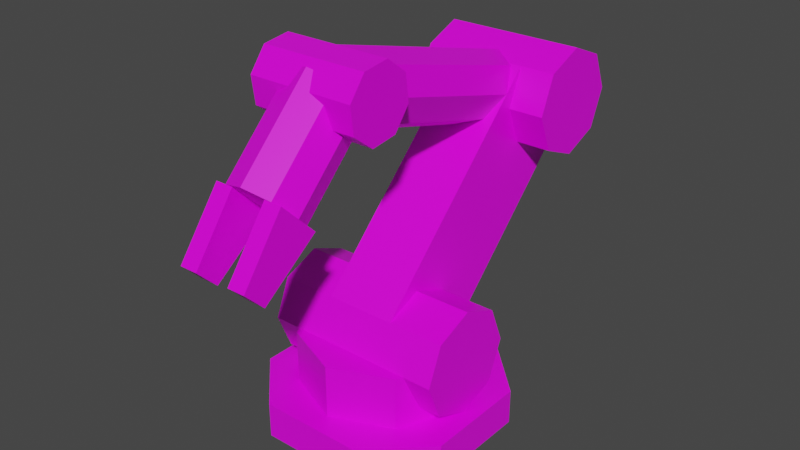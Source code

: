 # Source: robot_arm.blend  (saved by Blender 2.92.15; exported with 4.5.12 LTS)
import bpy
from mathutils import Matrix  # noqa: F401  (used for matrix-valued properties, if any)

bpy.ops.wm.read_factory_settings(use_empty=True)
scene = bpy.context.scene
scene.name = 'Scene'

# ---- collections
col_collection = bpy.data.collections.new('Collection'); scene.collection.children.link(col_collection)

# ---- images (referenced by path relative to the original .blend; pixels are not part of the script)
import os
ASSET_DIR = os.environ.get("B2B_ASSET_DIR", "")  # directory of the original .blend (textures are referenced by path, not embedded)
HERE = os.path.dirname(os.path.abspath(__file__))  # packed textures are extracted next to this script under _unpacked/

def load_image(name, relpath, width, height, colorspace="sRGB"):
    """Load a texture the original file referenced (path relative to the .blend, or extracted next to this script)."""
    p = next((c for c in (os.path.join(HERE, relpath), os.path.join(ASSET_DIR, relpath)) if relpath and os.path.exists(c)), "")
    if p:
        img = bpy.data.images.load(p, check_existing=True)
        img.name = name
    else:  # same state as the original file: an image datablock whose file is absent (Cycles renders it pink)
        img = bpy.data.images.new(name, width, height)
        img.source = "FILE"
        img.filepath = "//" + (relpath or name)
    img.colorspace_settings.name = colorspace
    return img
img_tex_robotarm = load_image('tex_robotarm', 'tex_robotarm.png', 1024, 1024, 'sRGB')

# ---- materials (node trees are filled in below, after node groups)
mat_material = bpy.data.materials.new('Material')
mat_material.alpha_threshold = 0.0
mat_material.use_transparent_shadow = False
mat_material.line_color = (0.0, 0.0, 0.0, 1.0)

# ---- material node trees
mat_material.use_nodes = True; mat_material.node_tree.nodes.clear()
_N = mat_material.node_tree.nodes; _L = mat_material.node_tree.links
n0 = _N.new('ShaderNodeOutputMaterial'); n0.name = 'Material Output'; n0.location = (300, 300)
n1 = _N.new('ShaderNodeBsdfPrincipled'); n1.name = 'Principled BSDF'; n1.location = (10, 300)
n1.distribution = 'GGX'
n1.subsurface_method = 'BURLEY'
n1.inputs[2].default_value = 0.4
n1.inputs[3].default_value = 1.45
n1.inputs[27].default_value = (0.0, 0.0, 0.0, 1.0)
n1.inputs[28].default_value = 1.0
n2 = _N.new('ShaderNodeTexImage'); n2.name = 'Image Texture'; n2.location = (-300, 294)
n2.image = img_tex_robotarm
_L.new(n1.outputs[0], n0.inputs[0])
_L.new(n2.outputs[0], n1.inputs[0])
n0.is_active_output = True

# ---- world
world_world = bpy.data.worlds.new('World'); scene.world = world_world
world_world.use_nodes = True; world_world.node_tree.nodes.clear()
_N = world_world.node_tree.nodes; _L = world_world.node_tree.links
n0 = _N.new('ShaderNodeOutputWorld'); n0.name = 'World Output'; n0.location = (300, 300)
n1 = _N.new('ShaderNodeBackground'); n1.name = 'Background'; n1.location = (10, 300)
n1.inputs[0].default_value = (0.05088, 0.05088, 0.05088, 1.0)
_L.new(n1.outputs[0], n0.inputs[0])
n0.is_active_output = True
world_world.color = (0.05088, 0.05088, 0.05088)
world_world.use_sun_shadow = False
world_world.sun_shadow_jitter_overblur = 0.0

# ---- meshes
me_cube = bpy.data.meshes.new('Cube')
me_cube.from_pydata([(6.519e-09, 0.12, 0.05), (6.519e-09, 0.12, 0.125), (0.08485, 0.08485, 0.05), (0.08485, 0.08485, 0.125), (0.12, -6.102e-09, 0.05), (0.12, -6.102e-09, 0.125), (0.08485, -0.08485, 0.05), (0.08485, -0.08485, 0.125), (-3.971e-09, -0.12, 0.05), (-3.971e-09, -0.12, 0.125), (-0.08485, -0.08485, 0.05), (-0.08485, -0.08485, 0.125), (-0.12, 5.742e-10, 0.05), (-0.12, 5.742e-10, 0.125), (-0.08485, 0.08485, 0.05), (-0.08485, 0.08485, 0.125), (-0.13, 0.05303, 0.07197), (-0.05, 0.05303, 0.07197), (-0.13, -2.235e-08, 0.05), (-0.13, -0.05303, 0.07197), (-0.13, -0.075, 0.125), (-0.13, -0.05303, 0.178), (-0.05, -0.05303, 0.178), (-0.13, -2.235e-08, 0.2), (-0.05, 7.451e-09, 0.2), (-0.13, 0.05303, 0.178), (-0.05, 0.05303, 0.178), (-0.13, 0.075, 0.125), (-0.05, 0.075, 0.125), (0.13, 0.05303, 0.07197), (0.13, 2.98e-08, 0.05), (0.13, -0.05303, 0.07197), (0.13, -0.075, 0.125), (0.13, -0.05303, 0.178), (0.13, 1.863e-08, 0.2), (0.13, 0.05303, 0.178), (0.13, 0.075, 0.125), (0.05, 0.075, 0.125), (0.05, 0.05303, 0.178), (0.05, 1.49e-08, 0.2), (0.05, -0.05303, 0.178), (0.05, 0.05303, 0.07197), (-0.1, 0.3182, 0.3371), (-0.05, 0.3182, 0.3371), (-0.1, 0.2652, 0.3152), (-0.05, 0.2652, 0.3152), (-0.1, 0.2121, 0.3371), (-0.05, 0.2121, 0.3371), (-0.1, 0.1902, 0.3902), (-0.05, 0.1902, 0.3902), (-0.1, 0.2121, 0.4432), (-0.05, 0.2121, 0.4432), (-0.1, 0.2652, 0.4652), (-0.1, 0.3182, 0.4432), (-0.1, 0.3402, 0.3902), (0.1, 0.3182, 0.3371), (0.1, 0.2652, 0.3152), (0.1, 0.2121, 0.3371), (0.1, 0.1902, 0.3902), (0.1, 0.2121, 0.4432), (0.1, 0.2652, 0.4652), (0.1, 0.3182, 0.4432), (0.1, 0.3402, 0.3902), (0.05, 0.2121, 0.4432), (0.05, 0.1902, 0.3902), (0.05, 0.2121, 0.3371), (0.05, 0.2652, 0.3152), (0.05, 0.3182, 0.3371), (0.075, -0.08412, 0.5355), (-0.075, -0.08412, 0.5355), (0.075, -0.1221, 0.5305), (-0.075, -0.1221, 0.5305), (0.075, -0.1454, 0.5002), (-0.075, -0.1454, 0.5002), (0.075, -0.1404, 0.4622), (-0.075, -0.1404, 0.4622), (0.075, -0.11, 0.4389), (-0.075, -0.11, 0.4389), (0.075, -0.07206, 0.4439), (-0.075, -0.07206, 0.4439), (0.075, -0.04876, 0.4743), (-0.075, -0.04876, 0.4743), (0.075, -0.05376, 0.5122), (-0.075, -0.05376, 0.5122), (3.725e-09, 0.2781, 0.4385), (3.725e-09, -0.08412, 0.5355), (0.03536, 0.2743, 0.4243), (0.03536, -0.08791, 0.5214), (0.05, 0.2652, 0.3902), (0.05, -0.09706, 0.4872), (0.03536, 0.256, 0.356), (0.03536, -0.1062, 0.4531), (-6.458e-10, 0.2522, 0.3419), (-6.458e-10, -0.11, 0.4389), (-0.03536, 0.256, 0.356), (-0.03536, -0.1062, 0.4531), (-0.05, 0.2652, 0.3902), (-0.05, -0.09706, 0.4872), (-0.03536, 0.2743, 0.4243), (-0.03536, -0.08791, 0.5214), (3.353e-09, -0.1324, 0.5226), (3.353e-09, -0.2385, 0.4165), (0.03536, -0.1221, 0.5122), (0.03536, -0.2281, 0.4062), (0.05, -0.09706, 0.4872), (0.05, -0.2031, 0.3812), (0.03536, -0.07206, 0.4622), (0.03536, -0.1781, 0.3562), (-1.018e-09, -0.0617, 0.4519), (-1.018e-09, -0.1678, 0.3458), (-0.03536, -0.07206, 0.4622), (-0.03536, -0.1781, 0.3562), (-0.05, -0.09706, 0.4872), (-0.05, -0.2031, 0.3812), (-0.03536, -0.1221, 0.5122), (-0.03536, -0.2281, 0.4062), (-0.075, -0.15, 0.0), (0.15, -0.075, 0.0), (-0.15, 0.075, 0.0), (0.075, 0.15, 0.0), (-0.15, -0.075, 0.0), (0.075, -0.15, 0.0), (0.15, 0.075, 0.0), (-0.075, 0.15, 0.0), (-0.075, -0.15, 0.05), (0.15, -0.075, 0.05), (-0.15, 0.075, 0.05), (0.075, 0.15, 0.05), (-0.15, -0.075, 0.05), (0.075, -0.15, 0.05), (0.15, 0.075, 0.05), (-0.075, 0.15, 0.05), (-0.05, -0.2597, 0.2963), (-0.05, -0.288, 0.3246), (-0.05, -0.1784, 0.3564), (-0.05, -0.2279, 0.4059), (-0.025, -0.2597, 0.2963), (-0.025, -0.288, 0.3246), (-0.025, -0.1784, 0.3564), (-0.025, -0.2279, 0.4059), (0.025, -0.2597, 0.2963), (0.025, -0.288, 0.3246), (0.025, -0.1784, 0.3564), (0.025, -0.2279, 0.4059), (0.05, -0.2597, 0.2963), (0.05, -0.288, 0.3246), (0.05, -0.1784, 0.3564), (0.05, -0.2279, 0.4059)], [], [(17, 41, 29, 30, 18, 16), (0, 1, 3, 2), (21, 22, 24, 23), (18, 30, 31, 19), (2, 3, 5, 4), (32, 33, 40, 22, 21, 20), (4, 5, 7, 6), (37, 38, 35, 36), (6, 7, 9, 8), (19, 31, 32, 20), (8, 9, 11, 10), (10, 11, 13, 12), (3, 1, 15, 13, 11, 9, 7, 5), (12, 13, 15, 14), (14, 15, 1, 0), (38, 39, 34, 35), (23, 24, 26, 25), (41, 37, 36, 29), (19, 20, 21, 23, 25, 27, 16, 18), (25, 26, 28, 27), (34, 33, 32, 31, 30, 29, 36, 35), (27, 28, 17, 16), (39, 40, 33, 34), (65, 66, 56, 57), (53, 61, 62, 54), (51, 63, 59, 60, 52, 50), (44, 45, 47, 46), (48, 49, 51, 50), (52, 60, 61, 53), (63, 64, 58, 59), (42, 43, 45, 44), (46, 47, 49, 48), (54, 62, 55, 67, 43, 42), (66, 67, 55, 56), (46, 48, 50, 52, 53, 54, 42, 44), (60, 59, 58, 57, 56, 55, 62, 61), (64, 65, 57, 58), (41, 17, 43, 67), (40, 63, 51, 22), (24, 22, 51, 49, 47, 45, 43, 17, 28, 26), (41, 67, 66, 65, 64, 63, 40, 39, 38, 37), (77, 76, 74, 75), (79, 78, 76, 77), (81, 80, 78, 79), (106, 107, 109, 108), (83, 82, 80, 81), (104, 105, 107, 106), (84, 85, 87, 86), (76, 78, 80, 82, 68, 70, 72, 74), (86, 87, 89, 88), (102, 103, 105, 104), (73, 72, 70, 71), (88, 89, 91, 90), (69, 68, 82, 83), (90, 91, 93, 92), (79, 77, 75, 73, 71, 69, 83, 81), (100, 101, 103, 102), (92, 93, 95, 94), (75, 74, 72, 73), (94, 95, 97, 96), (96, 97, 99, 98), (108, 109, 111, 110), (71, 70, 68, 69), (98, 99, 85, 84), (110, 111, 113, 112), (107, 105, 103, 101, 115, 113, 111, 109), (112, 113, 115, 114), (114, 115, 101, 100), (120, 116, 124, 128), (116, 121, 129, 124), (119, 123, 131, 127), (129, 125, 130, 127, 131, 126, 128, 124), (123, 118, 126, 131), (121, 117, 125, 129), (117, 122, 130, 125), (118, 120, 128, 126), (122, 119, 127, 130), (132, 133, 135, 134), (134, 135, 139, 138), (138, 139, 137, 136), (136, 137, 133, 132), (134, 138, 136, 132), (139, 135, 133, 137), (140, 141, 143, 142), (142, 143, 147, 146), (146, 147, 145, 144), (144, 145, 141, 140), (142, 146, 144, 140), (147, 143, 141, 145)])
_uv = me_cube.uv_layers.new(name='UVMap')
_uv.uv.foreach_set('vector', [0.4339, 0.01449, 0.5013, 0.01449, 0.5551, 0.01449, 0.5551, 0.05313, 0.3801, 0.05313, 0.3801, 0.01449, 0.64, 0.7906, 0.5895, 0.7906, 0.5895, 0.7288, 0.64, 0.7288, 0.7229, 0.6341, 0.669, 0.6341, 0.669, 0.5954, 0.7229, 0.5954, 0.3801, 0.05313, 0.5551, 0.05313, 0.5551, 0.09178, 0.3801, 0.09178, 0.64, 0.7288, 0.5895, 0.7288, 0.5895, 0.6669, 0.64, 0.6669, 0.5551, 0.1304, 0.5551, 0.1691, 0.5013, 0.1691, 0.4339, 0.1691, 0.3801, 0.1691, 0.3801, 0.1304, 0.64, 0.6669, 0.5895, 0.6669, 0.5895, 0.6051, 0.64, 0.6051, 0.7141, 0.1304, 0.7141, 0.09178, 0.7679, 0.09178, 0.7679, 0.1304, 0.64, 0.6051, 0.5895, 0.6051, 0.5895, 0.5433, 0.64, 0.5433, 0.3801, 0.09178, 0.5551, 0.09178, 0.5551, 0.1304, 0.3801, 0.1304, 0.64, 0.5433, 0.5895, 0.5433, 0.5895, 0.4814, 0.64, 0.4814, 0.64, 0.4814, 0.5895, 0.4814, 0.5895, 0.4196, 0.64, 0.4196, 0.3397, 0.6762, 0.2959, 0.6324, 0.2959, 0.5706, 0.3397, 0.5269, 0.4015, 0.5269, 0.4452, 0.5706, 0.4452, 0.6324, 0.4015, 0.6762, 0.64, 0.4196, 0.5895, 0.4196, 0.5895, 0.3578, 0.64, 0.3578, 0.64, 0.3578, 0.5895, 0.3578, 0.5895, 0.2959, 0.64, 0.2959, 0.7141, 0.09178, 0.7141, 0.05313, 0.7679, 0.05313, 0.7679, 0.09178, 0.7229, 0.5954, 0.669, 0.5954, 0.669, 0.5568, 0.7229, 0.5568, 0.7141, 0.1691, 0.7141, 0.1304, 0.7679, 0.1304, 0.7679, 0.1691, 0.04182, 0.7704, 0.08046, 0.7704, 0.1078, 0.7977, 0.1078, 0.8364, 0.08046, 0.8637, 0.04182, 0.8637, 0.01449, 0.8364, 0.01449, 0.7977, 0.7229, 0.5568, 0.669, 0.5568, 0.669, 0.5181, 0.7229, 0.5181, 0.2027, 0.8637, 0.1641, 0.8637, 0.1368, 0.8364, 0.1368, 0.7977, 0.1641, 0.7704, 0.2027, 0.7704, 0.2301, 0.7977, 0.2301, 0.8364, 0.7229, 0.5181, 0.669, 0.5181, 0.669, 0.4795, 0.7229, 0.4795, 0.7141, 0.05313, 0.7141, 0.01449, 0.7679, 0.01449, 0.7679, 0.05313, 0.7969, 0.09178, 0.7969, 0.05313, 0.8306, 0.05313, 0.8306, 0.09178, 0.8036, 0.3732, 0.669, 0.3732, 0.669, 0.3346, 0.8036, 0.3346, 0.77, 0.4505, 0.7027, 0.4505, 0.669, 0.4505, 0.669, 0.4119, 0.8036, 0.4119, 0.8036, 0.4505, 0.7913, 0.7017, 0.8249, 0.7017, 0.8249, 0.7403, 0.7913, 0.7403, 0.7913, 0.779, 0.8249, 0.779, 0.8249, 0.8176, 0.7913, 0.8176, 0.8036, 0.4119, 0.669, 0.4119, 0.669, 0.3732, 0.8036, 0.3732, 0.7969, 0.1691, 0.7969, 0.1304, 0.8306, 0.1304, 0.8306, 0.1691, 0.7913, 0.6631, 0.8249, 0.6631, 0.8249, 0.7017, 0.7913, 0.7017, 0.7913, 0.7403, 0.8249, 0.7403, 0.8249, 0.779, 0.7913, 0.779, 0.8036, 0.3346, 0.669, 0.3346, 0.669, 0.2959, 0.7027, 0.2959, 0.77, 0.2959, 0.8036, 0.2959, 0.7969, 0.05313, 0.7969, 0.01449, 0.8306, 0.01449, 0.8306, 0.05313, 0.735, 0.6631, 0.7623, 0.6904, 0.7623, 0.729, 0.735, 0.7564, 0.6963, 0.7564, 0.669, 0.729, 0.669, 0.6904, 0.6963, 0.6631, 0.7518, 0.5455, 0.7518, 0.5068, 0.7792, 0.4795, 0.8178, 0.4795, 0.8451, 0.5068, 0.8451, 0.5455, 0.8178, 0.5728, 0.7792, 0.5728, 0.7969, 0.1304, 0.7969, 0.09178, 0.8306, 0.09178, 0.8306, 0.1304, 0.1155, 0.01449, 0.1828, 0.01449, 0.1828, 0.267, 0.1155, 0.267, 0.3511, 0.01449, 0.3511, 0.267, 0.2838, 0.267, 0.2838, 0.01449, 0.269, 0.05019, 0.2838, 0.01449, 0.2838, 0.267, 0.269, 0.2313, 0.2333, 0.2165, 0.1976, 0.2313, 0.1828, 0.267, 0.1828, 0.01449, 0.1976, 0.05019, 0.2333, 0.06498, 0.1155, 0.01449, 0.1155, 0.267, 0.1007, 0.2313, 0.06498, 0.2165, 0.02928, 0.2313, 0.01449, 0.267, 0.01449, 0.01449, 0.02928, 0.05019, 0.06498, 0.06498, 0.1007, 0.05019, 0.1691, 0.531, 0.1691, 0.632, 0.1433, 0.632, 0.1433, 0.531, 0.1948, 0.531, 0.1948, 0.632, 0.1691, 0.632, 0.1691, 0.531, 0.2206, 0.531, 0.2206, 0.632, 0.1948, 0.632, 0.1948, 0.531, 0.6851, 0.04025, 0.5841, 0.04025, 0.5841, 0.01449, 0.6851, 0.01449, 0.04025, 0.531, 0.04025, 0.632, 0.01449, 0.632, 0.01449, 0.531, 0.6851, 0.06602, 0.5841, 0.06602, 0.5841, 0.04025, 0.6851, 0.04025, 0.267, 0.399, 0.01449, 0.399, 0.01449, 0.3732, 0.267, 0.3732, 0.5335, 0.2163, 0.5335, 0.242, 0.5152, 0.2602, 0.4895, 0.2602, 0.4713, 0.242, 0.4713, 0.2163, 0.4895, 0.1981, 0.5152, 0.1981, 0.267, 0.3732, 0.01449, 0.3732, 0.01449, 0.3475, 0.267, 0.3475, 0.6851, 0.09178, 0.5841, 0.09178, 0.5841, 0.06602, 0.6851, 0.06602, 0.1175, 0.531, 0.1175, 0.632, 0.09178, 0.632, 0.09178, 0.531, 0.267, 0.3475, 0.01449, 0.3475, 0.01449, 0.3217, 0.267, 0.3217, 0.06602, 0.531, 0.06602, 0.632, 0.04025, 0.632, 0.04025, 0.531, 0.267, 0.3217, 0.01449, 0.3217, 0.01449, 0.2959, 0.267, 0.2959, 0.4423, 0.242, 0.4241, 0.2602, 0.3983, 0.2602, 0.3801, 0.242, 0.3801, 0.2163, 0.3983, 0.1981, 0.4241, 0.1981, 0.4423, 0.2163, 0.6851, 0.1175, 0.5841, 0.1175, 0.5841, 0.09178, 0.6851, 0.09178, 0.267, 0.502, 0.01449, 0.502, 0.01449, 0.4763, 0.267, 0.4763, 0.1433, 0.531, 0.1433, 0.632, 0.1175, 0.632, 0.1175, 0.531, 0.267, 0.4763, 0.01449, 0.4763, 0.01449, 0.4505, 0.267, 0.4505, 0.267, 0.4505, 0.01449, 0.4505, 0.01449, 0.4248, 0.267, 0.4248, 0.6851, 0.2206, 0.5841, 0.2206, 0.5841, 0.1948, 0.6851, 0.1948, 0.09178, 0.531, 0.09178, 0.632, 0.06602, 0.632, 0.06602, 0.531, 0.267, 0.4248, 0.01449, 0.4248, 0.01449, 0.399, 0.267, 0.399, 0.6851, 0.1948, 0.5841, 0.1948, 0.5841, 0.1691, 0.6851, 0.1691, 0.7323, 0.2602, 0.7141, 0.242, 0.7141, 0.2163, 0.7323, 0.1981, 0.7581, 0.1981, 0.7763, 0.2163, 0.7763, 0.242, 0.7581, 0.2602, 0.6851, 0.1691, 0.5841, 0.1691, 0.5841, 0.1433, 0.6851, 0.1433, 0.6851, 0.1433, 0.5841, 0.1433, 0.5841, 0.1175, 0.6851, 0.1175, 0.5269, 0.7121, 0.5269, 0.6407, 0.5605, 0.6407, 0.5605, 0.7121, 0.5269, 0.6407, 0.5269, 0.5397, 0.5605, 0.5397, 0.5605, 0.6407, 0.5269, 0.9855, 0.5269, 0.8845, 0.5605, 0.8845, 0.5605, 0.9855, 0.3464, 0.4979, 0.2959, 0.4474, 0.2959, 0.3464, 0.3464, 0.2959, 0.4474, 0.2959, 0.4979, 0.3464, 0.4979, 0.4474, 0.4474, 0.4979, 0.5269, 0.8845, 0.5269, 0.8131, 0.5605, 0.8131, 0.5605, 0.8845, 0.5269, 0.5397, 0.5269, 0.4683, 0.5605, 0.4683, 0.5605, 0.5397, 0.5269, 0.4683, 0.5269, 0.3673, 0.5605, 0.3673, 0.5605, 0.4683, 0.5269, 0.8131, 0.5269, 0.7121, 0.5605, 0.7121, 0.5605, 0.8131, 0.5269, 0.3673, 0.5269, 0.2959, 0.5605, 0.2959, 0.5605, 0.3673, 0.03132, 0.7147, 0.03132, 0.6877, 0.09864, 0.6776, 0.09864, 0.7248, 0.09864, 0.7248, 0.09864, 0.6776, 0.1155, 0.6776, 0.1155, 0.7248, 0.1155, 0.7248, 0.1155, 0.6776, 0.1828, 0.6877, 0.1828, 0.7147, 0.01449, 0.7147, 0.01449, 0.6877, 0.03132, 0.6877, 0.03132, 0.7147, 0.09864, 0.7248, 0.09615, 0.7414, 0.02882, 0.7313, 0.03132, 0.7147, 0.09615, 0.661, 0.09864, 0.6776, 0.03132, 0.6877, 0.02882, 0.6711, 0.2959, 0.7588, 0.2959, 0.7319, 0.3633, 0.7218, 0.3633, 0.7689, 0.3633, 0.7689, 0.3633, 0.7218, 0.3801, 0.7218, 0.3801, 0.7689, 0.3801, 0.7689, 0.3801, 0.7218, 0.4474, 0.7319, 0.4474, 0.7588, 0.4474, 0.7588, 0.4474, 0.7319, 0.4642, 0.7319, 0.4642, 0.7588, 0.3826, 0.7856, 0.3801, 0.7689, 0.4474, 0.7588, 0.4499, 0.7755, 0.3801, 0.7218, 0.3826, 0.7051, 0.4499, 0.7152, 0.4474, 0.7319])
me_cube.materials.append(mat_material)
me_cube.use_remesh_preserve_volume = False
me_cube.use_remesh_preserve_attributes = False
me_cube.use_mirror_vertex_groups = False
me_cube.use_paint_bone_selection = False
me_cube.use_paint_mask = True
me_cube.update()
arm_armature = bpy.data.armatures.new('Armature')  # bones are not reproduced

# ---- objects
ob_cube = bpy.data.objects.new('Cube', me_cube)
ob_armature = bpy.data.objects.new('Armature', arm_armature)

# ---- transforms, parenting, visibility, modifiers, constraints
ob_cube.parent = ob_armature
ob_cube.location = (0.0, 0.0, 0.0)
ob_cube.lock_rotations_4d = False
ob_cube.empty_display_type = 'ARROWS'
ob_cube.lineart.crease_threshold = 0.0
_vg = ob_cube.vertex_groups.new(name='Base')
_vg.add([0, 1, 2, 3, 4, 5, 6, 7, 8, 9, 10, 11, 12, 13, 14, 15], 1.0, 'REPLACE')
_vg = ob_cube.vertex_groups.new(name='Shoulder')
_vg.add([16, 17, 18, 19, 20, 21, 22, 23, 24, 25, 26, 27, 28, 29, 30, 31, 32, 33, 34, 35, 36, 37, 38, 39, 40, 41, 42, 43, 44, 45, 46, 47, 48, 49, 50, 51, 52, 53, 54, 55, 56, 57, 58, 59, 60, 61, 62, 63, 64, 65, 66, 67], 1.0, 'REPLACE')
_vg = ob_cube.vertex_groups.new(name='Elbow')
_vg.add([68, 69, 70, 71, 72, 73, 74, 75, 76, 77, 78, 79, 80, 81, 82, 83, 84, 85, 86, 87, 88, 89, 90, 91, 92, 93, 94, 95, 96, 97, 98, 99], 1.0, 'REPLACE')
_vg = ob_cube.vertex_groups.new(name='Wrist')
_vg.add([100, 101, 102, 103, 104, 105, 106, 107, 108, 109, 110, 111, 112, 113, 114, 115, 132, 133, 134, 135, 136, 137, 138, 139, 140, 141, 142, 143, 144, 145, 146, 147], 1.0, 'REPLACE')
_m = ob_cube.modifiers.new('Armature', 'ARMATURE')
_m.object = ob_armature
ob_armature.location = (0.0, 0.0, 0.0)
ob_armature.show_in_front = True
ob_armature.lineart.crease_threshold = 0.0

# ---- collection membership
col_collection.objects.link(ob_cube)
col_collection.objects.link(ob_armature)

# ---- scene / render settings (as saved in the file)
scene.frame_start = 1; scene.frame_end = 31; scene.frame_set(1)
scene.render.engine = 'BLENDER_EEVEE_NEXT'
scene.cycles.use_denoising = False
scene.cycles.samples = 128
scene.cycles.sampling_pattern = 'TABULATED_SOBOL'
scene.cycles.use_adaptive_sampling = False
scene.cycles.use_light_tree = False
scene.view_settings.view_transform = 'Filmic'
bpy.context.view_layer.update()

# ---- added for rendering (the .blend has no active camera and no usable light): camera, sun
cam_auto = bpy.data.cameras.new('AutoCamera')
cam_auto.lens = 50.0
cam_auto.sensor_width = 36.0
cam_auto.clip_end = 1000.0
ob_auto_camera = bpy.data.objects.new('AutoCamera', cam_auto)
scene.collection.objects.link(ob_auto_camera)
ob_auto_camera.location = (0.812588, -0.949011, 0.91783)
ob_auto_camera.rotation_euler = (1.09748, -7.21219e-08, 0.694738)
scene.camera = ob_auto_camera
light_auto_sun = bpy.data.lights.new('AutoSun', 'SUN')
light_auto_sun.energy = 3.0
light_auto_sun.angle = 0.0523599
ob_auto_sun = bpy.data.objects.new('AutoSun', light_auto_sun)
scene.collection.objects.link(ob_auto_sun)
ob_auto_sun.rotation_euler = (0.872665, 0.174533, 0.523599)
bpy.context.view_layer.update()
